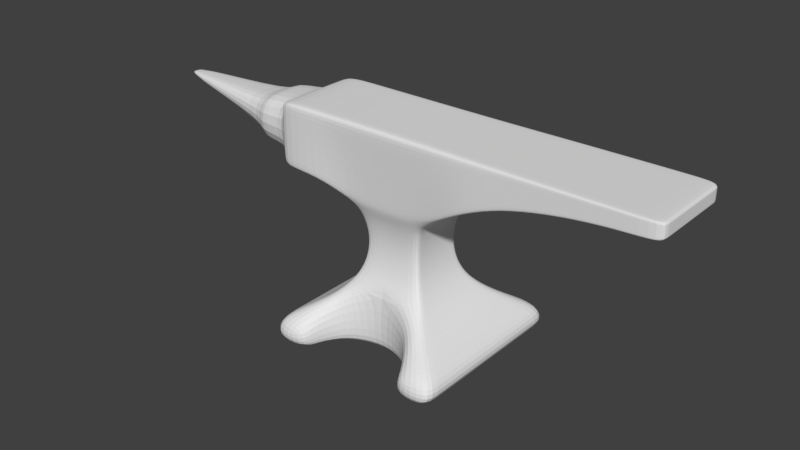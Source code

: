 # Source: Anvil.blend  (saved by Blender 2.78.0; exported with 4.5.12 LTS)
import bpy
from mathutils import Matrix  # noqa: F401  (used for matrix-valued properties, if any)

bpy.ops.wm.read_factory_settings(use_empty=True)
scene = bpy.context.scene
scene.name = 'Scene'

# ---- collections
col_collection_1 = bpy.data.collections.new('Collection 1'); scene.collection.children.link(col_collection_1)
col_collection_20 = bpy.data.collections.new('Collection 20'); scene.collection.children.link(col_collection_20)
col_collection_20.hide_render = True
col_collection_20.hide_viewport = True

# ---- world
world_world = bpy.data.worlds.new('World'); scene.world = world_world
world_world.color = (0.05088, 0.05088, 0.05088)
world_world.use_sun_shadow = False
world_world.sun_shadow_jitter_overblur = 0.0
world_world.cycles.sampling_method = 'MANUAL'

# ---- meshes
me_plane = bpy.data.meshes.new('Plane')
me_plane.from_pydata([(0.6047, -0.6105, 2.839), (-0.5212, -0.6105, 2.839), (-1.189, -1.233, -0.1046), (1.278, -1.233, -0.1046), (-0.5212, -0.519, 1.787), (0.612, -0.519, 1.786), (-1.185, -1.233, 0.1484), (-0.992, -1.04, 0.2851), (-0.7629, -0.8113, 0.4219), (-0.6021, -0.6506, 0.5586), (-0.4916, -0.54, 0.6954), (-0.418, -0.4664, 0.8321), (-0.3726, -0.421, 0.9689), (-0.3481, -0.3966, 1.106), (-0.34, -0.3884, 1.242), (-0.3481, -0.3966, 1.379), (-0.3726, -0.421, 1.516), (-0.4134, -0.4618, 1.653), (1.282, -1.233, 0.1484), (1.089, -1.04, 0.2851), (0.8597, -0.8113, 0.4219), (0.699, -0.6506, 0.5586), (0.5884, -0.54, 0.6954), (0.5148, -0.4664, 0.8321), (0.4695, -0.421, 0.9689), (0.445, -0.3966, 1.106), (0.4368, -0.3884, 1.242), (0.445, -0.3966, 1.379), (0.4694, -0.421, 1.516), (0.5103, -0.4618, 1.653), (-1.532, -0.6105, 2.837), (-1.532, -0.6105, 1.977), (-0.9399, -0.6105, 2.837), (-0.9399, -0.6105, 1.977), (3.602, -0.6105, 2.837), (3.602, -0.6105, 2.624), (1.141, -0.6105, 2.837), (1.634, -0.6105, 2.837), (2.126, -0.6105, 2.837), (2.618, -0.6105, 2.837), (3.11, -0.6105, 2.837), (3.11, -0.6105, 2.609), (2.618, -0.6105, 2.563), (2.126, -0.6105, 2.48), (1.634, -0.6105, 2.349), (1.141, -0.6105, 2.131), (0.6047, 0.0, 2.839), (-1.189, 0.0, -0.1046), (1.278, 0.0, -0.1046), (-0.5212, 0.0, 2.839), (-0.5212, 0.0, 1.787), (0.612, 0.0, 1.787), (1.282, 0.0, 0.1484), (1.089, 0.0, 0.2851), (0.8597, 0.0, 0.4219), (0.699, 0.0, 0.5586), (0.5884, 0.0, 0.6954), (0.5148, 0.0, 0.8321), (0.4695, 0.0, 0.9689), (0.445, 0.0, 1.106), (0.4368, 0.0, 1.242), (0.445, 0.0, 1.379), (0.4694, 0.0, 1.516), (0.5103, 0.0, 1.653), (-1.185, 0.0, 0.1484), (-0.992, 0.0, 0.2851), (-0.7629, 0.0, 0.4219), (-0.6021, 0.0, 0.5586), (-0.4916, 0.0, 0.6954), (-0.418, 0.0, 0.8321), (-0.3726, 0.0, 0.9689), (-0.3481, 0.0, 1.106), (-0.34, 0.0, 1.242), (-0.3481, 0.0, 1.379), (-0.3726, 0.0, 1.516), (-0.4134, 0.0, 1.653), (-1.532, 0.0, 2.837), (-1.532, 0.0, 1.977), (-0.9399, 0.0, 2.837), (-0.9399, 0.0, 1.977), (3.602, 0.0, 2.837), (3.602, 0.0, 2.624), (1.141, 0.0, 2.131), (1.634, 0.0, 2.349), (2.126, 0.0, 2.48), (2.618, 0.0, 2.563), (3.11, 0.0, 2.609), (1.141, 0.0, 2.837), (1.634, 0.0, 2.837), (2.126, 0.0, 2.837), (2.618, 0.0, 2.837), (3.11, 0.0, 2.837), (0.03661, -0.421, 0.9689), (0.03534, -0.4664, 0.8321), (-0.365, -0.6506, -0.1046), (-0.3612, -0.6506, 0.5586), (0.7764, -1.233, 0.1484), (0.7314, -1.054, 0.2755), (-0.5344, -0.8113, 0.4219), (0.03248, -0.5264, 0.7207), (-0.5382, -0.8113, -0.1046), (-0.7189, -1.233, 0.1484), (-0.7226, -1.233, -0.1046), (-0.6712, -1.04, -0.1046), (0.5896, -0.8216, -0.1046), (0.5933, -0.8216, 0.4229), (-0.6675, -1.04, 0.2851), (0.4187, -0.6506, 0.5586), (0.0295, -0.519, 1.786), (0.02873, -0.5264, -0.1046), (0.02598, -0.6105, 2.839), (0.0373, -0.3966, 1.106), (0.03753, -0.3884, 1.242), (0.0373, -0.3966, 1.379), (0.03661, -0.421, 1.516), (0.03547, -0.4618, 1.653), (0.02598, 0.0, 2.839), (0.7726, -1.233, -0.1046), (0.4149, -0.6505, -0.1046), (0.7277, -1.054, -0.1046), (-0.365, 0.0, -0.1046), (0.7726, 0.0, -0.1046), (0.4149, 0.0, -0.1046), (-0.5382, 0.0, -0.1046), (-0.7226, 0.0, -0.1046), (-0.6712, 0.0, -0.1046), (0.5896, 0.0, -0.1046), (0.7277, 0.0, -0.1046), (0.02873, 0.0, -0.1046), (-0.5212, -0.5982, 2.697), (0.6057, -0.5982, 2.697), (-1.532, -0.6105, 2.721), (-0.9399, -0.6105, 2.721), (3.602, -0.6105, 2.808), (1.141, -0.6105, 2.742), (1.634, -0.6105, 2.771), (2.126, -0.6105, 2.789), (2.618, -0.6105, 2.8), (3.11, -0.6105, 2.806), (3.602, 0.0, 2.808), (-1.532, 0.0, 2.721), (0.02646, -0.5982, 2.697), (-1.189, -1.006, -0.1046), (-0.5212, -0.4978, 2.839), (-0.5212, -0.4231, 1.787), (1.282, -1.006, 0.1484), (1.089, -0.8483, 0.2851), (0.8597, -0.6615, 0.4219), (0.699, -0.5304, 0.5586), (0.5884, -0.4403, 0.6954), (0.5148, -0.3803, 0.8321), (0.4695, -0.3433, 0.9689), (0.445, -0.3233, 1.106), (0.4368, -0.3167, 1.242), (0.445, -0.3233, 1.379), (0.4694, -0.3433, 1.516), (0.5103, -0.3766, 1.653), (-1.532, -0.4978, 2.837), (-1.532, -0.4978, 1.977), (-0.9399, -0.4978, 2.837), (1.141, -0.4978, 2.131), (1.634, -0.4978, 2.349), (2.126, -0.4978, 2.48), (2.618, -0.4978, 2.563), (3.11, -0.4978, 2.609), (0.6047, -0.4978, 2.839), (1.278, -1.006, -0.1046), (0.612, -0.4231, 1.786), (-1.185, -1.006, 0.1484), (-0.992, -0.8483, 0.2851), (-0.7629, -0.6615, 0.4219), (-0.6021, -0.5304, 0.5586), (-0.4916, -0.4403, 0.6954), (-0.418, -0.3803, 0.8321), (-0.3726, -0.3433, 0.9689), (-0.3481, -0.3233, 1.106), (-0.34, -0.3167, 1.242), (-0.3481, -0.3233, 1.379), (-0.3726, -0.3433, 1.516), (-0.4134, -0.3766, 1.653), (-0.9399, -0.4978, 1.977), (3.602, -0.4978, 2.837), (3.602, -0.4978, 2.624), (1.141, -0.4978, 2.837), (1.634, -0.4978, 2.837), (2.126, -0.4978, 2.837), (2.618, -0.4978, 2.837), (3.11, -0.4978, 2.837), (0.02598, -0.4978, 2.839), (0.4149, -0.5304, -0.1046), (0.7277, -0.8594, -0.1046), (0.7726, -1.006, -0.1046), (-0.7226, -1.006, -0.1046), (0.5896, -0.6699, -0.1046), (0.02873, -0.4292, -0.1046), (-0.5382, -0.6615, -0.1046), (-0.365, -0.5304, -0.1046), (-0.6712, -0.8483, -0.1046), (3.602, -0.4978, 2.808), (-1.532, -0.4978, 2.721), (-0.5212, -0.5289, 1.902), (-1.532, -0.6105, 2.071), (-0.9399, -0.6105, 2.071), (0.6112, -0.5289, 1.9), (3.602, -0.6105, 2.647), (1.141, -0.6105, 2.208), (1.634, -0.6105, 2.402), (2.126, -0.6105, 2.519), (2.618, -0.6105, 2.593), (3.11, -0.6105, 2.634), (3.602, 0.0, 2.647), (-1.532, 0.0, 2.071), (0.02912, -0.5289, 1.901), (-1.532, -0.4978, 2.071), (3.602, -0.4978, 2.647), (-2.085, 0.0, 2.721), (-2.085, -0.3597, 2.583), (-2.085, 0.0, 2.071), (-2.085, -0.3599, 2.208), (-2.085, -0.4977, 2.721), (-2.085, 0.0, 2.583), (-2.085, -0.4978, 2.071), (-2.085, 0.0, 2.208), (-3.874, -0.09599, 2.583), (-3.803, -0.09599, 2.526), (-3.874, 0.0, 2.583), (-3.803, 0.0, 2.526)], [], [(187, 40, 34, 181), (179, 17, 4, 144), (141, 130, 0, 110), (115, 29, 5, 108), (2, 102, 101, 6), (6, 101, 106, 7), (7, 106, 98, 8), (8, 98, 95, 9), (9, 95, 99, 10), (10, 99, 93, 11), (93, 23, 24, 92), (92, 24, 25, 111), (111, 25, 26, 112), (112, 26, 27, 113), (113, 27, 28, 114), (114, 28, 29, 115), (142, 2, 6, 168), (168, 6, 7, 169), (169, 7, 8, 170), (170, 8, 9, 171), (171, 9, 10, 172), (172, 10, 11, 173), (173, 11, 12, 174), (174, 12, 13, 175), (175, 13, 14, 176), (176, 14, 15, 177), (177, 15, 16, 178), (178, 16, 17, 179), (199, 131, 30, 157), (132, 32, 30, 131), (180, 33, 31, 158), (144, 4, 33, 180), (129, 1, 32, 132), (209, 41, 35, 204), (203, 5, 45, 205), (205, 45, 44, 206), (206, 44, 43, 207), (207, 43, 42, 208), (208, 42, 41, 209), (165, 0, 36, 183), (183, 36, 37, 184), (184, 37, 38, 185), (185, 38, 39, 186), (186, 39, 40, 187), (163, 85, 86, 164), (162, 84, 85, 163), (161, 83, 84, 162), (160, 82, 83, 161), (167, 51, 82, 160), (164, 86, 81, 182), (198, 139, 80, 181), (143, 49, 78, 159), (159, 78, 76, 157), (155, 62, 63, 156), (154, 61, 62, 155), (153, 60, 61, 154), (152, 59, 60, 153), (151, 58, 59, 152), (150, 57, 58, 151), (149, 56, 57, 150), (148, 55, 56, 149), (147, 54, 55, 148), (146, 53, 54, 147), (145, 52, 53, 146), (166, 48, 52, 145), (156, 63, 51, 167), (188, 165, 46, 116), (117, 96, 97, 119), (104, 105, 107, 118), (107, 105, 20, 21), (94, 95, 98, 100), (97, 96, 18, 19), (96, 117, 3, 18), (16, 114, 115, 17), (99, 107, 21, 22), (105, 97, 19, 20), (100, 98, 106, 103), (118, 107, 99, 109), (109, 99, 95, 94), (103, 106, 101, 102), (119, 97, 105, 104), (143, 188, 116, 49), (15, 113, 114, 16), (14, 112, 113, 15), (13, 111, 112, 14), (12, 92, 111, 13), (11, 93, 92, 12), (17, 115, 108, 4), (129, 141, 110, 1), (22, 23, 93, 99), (193, 189, 122, 126), (189, 194, 128, 122), (190, 193, 126, 127), (196, 195, 123, 120), (197, 192, 124, 125), (194, 196, 120, 128), (191, 190, 127, 121), (195, 197, 125, 123), (142, 47, 124, 192), (166, 191, 121, 48), (200, 212, 141, 129), (214, 210, 139, 198), (39, 137, 138, 40), (38, 136, 137, 39), (37, 135, 136, 38), (36, 134, 135, 37), (0, 130, 134, 36), (40, 138, 133, 34), (200, 129, 132, 202), (202, 132, 131, 201), (213, 201, 131, 199), (212, 203, 130, 141), (211, 213, 221, 217), (204, 214, 198, 133), (3, 117, 191, 166), (2, 142, 192, 102), (100, 103, 197, 195), (117, 119, 190, 191), (109, 94, 196, 194), (103, 102, 192, 197), (94, 100, 195, 196), (119, 104, 193, 190), (118, 109, 194, 189), (104, 118, 189, 193), (1, 110, 188, 143), (110, 0, 165, 188), (29, 156, 167, 5), (3, 166, 145, 18), (18, 145, 146, 19), (19, 146, 147, 20), (20, 147, 148, 21), (21, 148, 149, 22), (22, 149, 150, 23), (23, 150, 151, 24), (24, 151, 152, 25), (25, 152, 153, 26), (26, 153, 154, 27), (27, 154, 155, 28), (28, 155, 156, 29), (32, 159, 157, 30), (1, 143, 159, 32), (133, 198, 181, 34), (41, 164, 182, 35), (5, 167, 160, 45), (45, 160, 161, 44), (44, 161, 162, 43), (43, 162, 163, 42), (42, 163, 164, 41), (90, 186, 187, 91), (89, 185, 186, 90), (88, 184, 185, 89), (87, 183, 184, 88), (46, 165, 183, 87), (50, 144, 180, 79), (79, 180, 158, 77), (140, 199, 157, 76), (74, 178, 179, 75), (73, 177, 178, 74), (72, 176, 177, 73), (71, 175, 176, 72), (70, 174, 175, 71), (69, 173, 174, 70), (68, 172, 173, 69), (67, 171, 172, 68), (66, 170, 171, 67), (65, 169, 170, 66), (64, 168, 169, 65), (47, 142, 168, 64), (75, 179, 144, 50), (91, 187, 181, 80), (35, 182, 214, 204), (77, 158, 213, 211), (108, 5, 203, 212), (158, 31, 201, 213), (33, 202, 201, 31), (4, 200, 202, 33), (182, 81, 210, 214), (4, 108, 212, 200), (137, 208, 209, 138), (136, 207, 208, 137), (135, 206, 207, 136), (134, 205, 206, 135), (130, 203, 205, 134), (138, 209, 204, 133), (218, 216, 223, 224), (199, 140, 215, 219), (213, 199, 219, 221), (220, 216, 219, 215), (216, 218, 221, 219), (218, 222, 217, 221), (226, 224, 223, 225), (222, 218, 224, 226), (216, 220, 225, 223)])
me_plane.use_remesh_preserve_volume = False
me_plane.use_remesh_preserve_attributes = False
me_plane.use_mirror_vertex_groups = False
me_plane.update()
me_plane_001 = bpy.data.meshes.new('Plane.001')
me_plane_001.from_pydata([(0.6047, -0.6105, 2.839), (-0.5212, -0.6105, 2.839), (-1.185, -1.233, 0.01163), (1.282, -1.233, 0.01163), (-0.5212, -0.519, 1.787), (0.612, -0.519, 1.786), (-1.185, -1.233, 0.1484), (-0.992, -1.04, 0.2851), (-0.7629, -0.8113, 0.4219), (-0.6021, -0.6506, 0.5586), (-0.4916, -0.54, 0.6954), (-0.418, -0.4664, 0.8321), (-0.3726, -0.421, 0.9689), (-0.3481, -0.3966, 1.106), (-0.34, -0.3884, 1.242), (-0.3481, -0.3966, 1.379), (-0.3726, -0.421, 1.516), (-0.4134, -0.4618, 1.653), (1.282, -1.233, 0.1484), (1.089, -1.04, 0.2851), (0.8597, -0.8113, 0.4219), (0.699, -0.6506, 0.5586), (0.5884, -0.54, 0.6954), (0.5148, -0.4664, 0.8321), (0.4695, -0.421, 0.9689), (0.445, -0.3966, 1.106), (0.4368, -0.3884, 1.242), (0.445, -0.3966, 1.379), (0.4694, -0.421, 1.516), (0.5103, -0.4618, 1.653), (-1.532, -0.6105, 2.837), (-1.532, -0.6105, 1.977), (-0.9399, -0.6105, 2.837), (-0.9399, -0.6105, 1.977), (3.602, -0.6105, 2.837), (3.602, -0.6105, 2.624), (1.141, -0.6105, 2.837), (1.634, -0.6105, 2.837), (2.126, -0.6105, 2.837), (2.618, -0.6105, 2.837), (3.11, -0.6105, 2.837), (3.11, -0.6105, 2.609), (2.618, -0.6105, 2.563), (2.126, -0.6105, 2.48), (1.634, -0.6105, 2.349), (1.141, -0.6105, 2.131), (0.6047, 0.0, 2.839), (-1.185, 1.192e-07, 0.01163), (1.282, 1.192e-07, 0.01163), (-0.5212, 0.0, 2.839), (-0.5212, 0.0, 1.787), (0.612, 0.0, 1.787), (1.282, 1.192e-07, 0.1484), (1.089, 2.384e-07, 0.2851), (0.8597, 5.96e-08, 0.4219), (0.699, 5.96e-08, 0.5586), (0.5884, 0.0, 0.6954), (0.5148, 0.0, 0.8321), (0.4695, 5.96e-08, 0.9689), (0.445, 2.98e-08, 1.106), (0.4368, 2.98e-08, 1.242), (0.445, 2.98e-08, 1.379), (0.4694, 2.98e-08, 1.516), (0.5103, 0.0, 1.653), (-1.185, 1.192e-07, 0.1484), (-0.992, 2.384e-07, 0.2851), (-0.7629, 5.96e-08, 0.4219), (-0.6021, 5.96e-08, 0.5586), (-0.4916, 0.0, 0.6954), (-0.418, 2.98e-08, 0.8321), (-0.3726, 2.98e-08, 0.9689), (-0.3481, 2.98e-08, 1.106), (-0.34, 2.98e-08, 1.242), (-0.3481, 2.98e-08, 1.379), (-0.3726, 2.98e-08, 1.516), (-0.4134, -2.98e-08, 1.653), (-1.532, 5.96e-08, 2.837), (-1.532, 5.96e-08, 1.977), (-0.9399, 5.96e-08, 2.837), (-0.9399, 5.96e-08, 1.977), (3.602, 5.96e-08, 2.837), (3.602, 5.96e-08, 2.624), (1.141, 5.96e-08, 2.131), (1.634, 5.96e-08, 2.349), (2.126, 5.96e-08, 2.48), (2.618, 5.96e-08, 2.563), (3.11, 5.96e-08, 2.609), (1.141, 5.96e-08, 2.837), (1.634, 5.96e-08, 2.837), (2.126, 5.96e-08, 2.837), (2.618, 5.96e-08, 2.837), (3.11, 5.96e-08, 2.837), (0.02875, -0.526, 0.01163), (0.02875, -0.526, 0.7214), (-0.1196, -0.5424, 0.01163), (-0.09783, -0.54, 0.6954), (-0.1196, -0.5424, 0.6924), (-0.2623, -0.5911, 0.01163), (-0.2623, -0.5911, 0.6322), (0.7747, -1.214, 0.1618), (0.7764, -1.233, 0.1484), (0.7764, -1.233, 0.01163), (0.7747, -1.214, 0.01163), (0.4513, -0.6701, 0.01163), (0.4513, -0.6701, 0.542), (0.7314, -1.054, 0.01163), (0.725, -1.04, 0.2851), (0.7314, -1.054, 0.2755), (-0.5091, -0.7765, 0.01163), (-0.5091, -0.7765, 0.4515), (-0.3938, -0.6701, 0.01163), (-0.3938, -0.6701, 0.542), (0.1553, -0.54, 0.6954), (-0.6036, -0.9061, 0.01163), (-0.6036, -0.9061, 0.3653), (-0.5344, -0.8113, 0.4219), (-0.3612, -0.6506, 0.5586), (-0.7172, -1.214, 0.1618), (-0.7189, -1.233, 0.1484), (-0.7189, -1.233, 0.01163), (-0.7172, -1.214, 0.01163), (0.5666, -0.7765, 0.01163), (0.5919, -0.8113, 0.4219), (0.5666, -0.7765, 0.4515), (0.6611, -0.9061, 0.01163), (0.6611, -0.9061, 0.3653), (-0.6739, -1.054, 0.01163), (-0.6675, -1.04, 0.2851), (-0.6739, -1.054, 0.2755), (0.3198, -0.5911, 0.01163), (0.3198, -0.5911, 0.6322), (0.4187, -0.6506, 0.5586), (0.1771, -0.5424, 0.01163), (0.1771, -0.5424, 0.6924)], [], [(91, 40, 34, 80), (75, 17, 4, 50), (47, 48, 3, 101, 102, 105, 124, 121, 103, 129, 132, 92, 94, 97, 110, 108, 113, 126, 120, 119, 2), (4, 5, 0, 1), (17, 29, 5, 4), (2, 119, 118, 6), (6, 118, 117, 128, 127, 7), (7, 127, 114, 115, 8), (8, 115, 109, 111, 116, 9), (9, 116, 98, 96, 95, 10), (10, 95, 93, 112, 22, 23, 11), (11, 23, 24, 12), (12, 24, 25, 13), (13, 25, 26, 14), (14, 26, 27, 15), (15, 27, 28, 16), (16, 28, 29, 17), (47, 2, 6, 64), (64, 6, 7, 65), (65, 7, 8, 66), (66, 8, 9, 67), (67, 9, 10, 68), (68, 10, 11, 69), (69, 11, 12, 70), (70, 12, 13, 71), (71, 13, 14, 72), (72, 14, 15, 73), (73, 15, 16, 74), (74, 16, 17, 75), (77, 31, 30, 76), (33, 32, 30, 31), (79, 33, 31, 77), (50, 4, 33, 79), (4, 1, 32, 33), (40, 41, 35, 34), (0, 5, 45, 36), (36, 45, 44, 37), (37, 44, 43, 38), (38, 43, 42, 39), (39, 42, 41, 40), (46, 0, 36, 87), (87, 36, 37, 88), (88, 37, 38, 89), (89, 38, 39, 90), (90, 39, 40, 91), (42, 85, 86, 41), (43, 84, 85, 42), (44, 83, 84, 43), (45, 82, 83, 44), (5, 51, 82, 45), (41, 86, 81, 35), (35, 81, 80, 34), (1, 49, 78, 32), (32, 78, 76, 30), (28, 62, 63, 29), (27, 61, 62, 28), (26, 60, 61, 27), (25, 59, 60, 26), (24, 58, 59, 25), (23, 57, 58, 24), (22, 56, 57, 23), (21, 55, 56, 22), (20, 54, 55, 21), (19, 53, 54, 20), (18, 52, 53, 19), (3, 48, 52, 18), (29, 63, 51, 5), (1, 0, 46, 49), (102, 99, 107, 105), (103, 104, 131, 130, 129), (105, 107, 106, 125, 124), (99, 102, 101, 100), (121, 123, 104, 103), (131, 104, 123, 122, 20, 21), (110, 111, 109, 108), (120, 117, 118, 119), (126, 128, 117, 120), (108, 109, 115, 114, 113), (106, 107, 99, 100, 18, 19), (97, 98, 116, 111, 110), (100, 101, 3, 18), (132, 133, 112, 93, 92), (112, 133, 130, 131, 21, 22), (92, 93, 95, 96, 94), (122, 125, 106, 19, 20), (113, 114, 127, 128, 126), (129, 130, 133, 132), (94, 96, 98, 97), (124, 125, 122, 123, 121)])
me_plane_001.use_remesh_preserve_volume = False
me_plane_001.use_remesh_preserve_attributes = False
me_plane_001.use_mirror_vertex_groups = False
me_plane_001.update()

# ---- objects
ob_plane = bpy.data.objects.new('Plane', me_plane)
ob_plane_001 = bpy.data.objects.new('Plane.001', me_plane_001)

# ---- transforms, parenting, visibility, modifiers, constraints
ob_plane.location = (0.0162, -1.596e-08, 0.1188)
ob_plane.lineart.crease_threshold = 0.0
_m = ob_plane.modifiers.new('Mirror', 'MIRROR')
_m.use_axis = (False, True, False)
_m.use_clip = True
_m = ob_plane.modifiers.new('Subsurf', 'SUBSURF')
_m.uv_smooth = 'PRESERVE_CORNERS'
_m.quality = 2
_m.levels = 3
_m.show_only_control_edges = False
ob_plane_001.location = (0.0, 0.0, 0.0)
ob_plane_001.lineart.crease_threshold = 0.0
_m = ob_plane_001.modifiers.new('Mirror', 'MIRROR')
_m.use_axis = (False, True, False)

# ---- collection membership
col_collection_1.objects.link(ob_plane)
col_collection_20.objects.link(ob_plane_001)

# ---- scene / render settings (as saved in the file)
scene.frame_start = 1; scene.frame_end = 250; scene.frame_set(1)
scene.render.engine = 'BLENDER_EEVEE_NEXT'
scene.render.resolution_percentage = 50
scene.render.dither_intensity = 0.0
scene.cycles.use_denoising = False
scene.cycles.samples = 128
scene.cycles.sampling_pattern = 'TABULATED_SOBOL'
scene.cycles.light_sampling_threshold = 0.0
scene.cycles.use_adaptive_sampling = False
scene.cycles.use_light_tree = False
scene.cycles.blur_glossy = 0.0
scene.cycles.sample_clamp_indirect = 0.0
scene.view_settings.view_transform = 'Standard'
bpy.context.view_layer.update()

# ---- added for rendering (the .blend has no active camera and no usable light): camera, sun
cam_auto = bpy.data.cameras.new('AutoCamera')
cam_auto.lens = 50.0
cam_auto.sensor_width = 36.0
cam_auto.clip_end = 1000.0
ob_auto_camera = bpy.data.objects.new('AutoCamera', cam_auto)
scene.collection.objects.link(ob_auto_camera)
ob_auto_camera.location = (7.65791, -9.33299, 7.70692)
ob_auto_camera.rotation_euler = (1.09748, -7.21219e-08, 0.694738)
scene.camera = ob_auto_camera
light_auto_sun = bpy.data.lights.new('AutoSun', 'SUN')
light_auto_sun.energy = 3.0
light_auto_sun.angle = 0.0523599
ob_auto_sun = bpy.data.objects.new('AutoSun', light_auto_sun)
scene.collection.objects.link(ob_auto_sun)
ob_auto_sun.rotation_euler = (0.872665, 0.174533, 0.523599)
bpy.context.view_layer.update()
